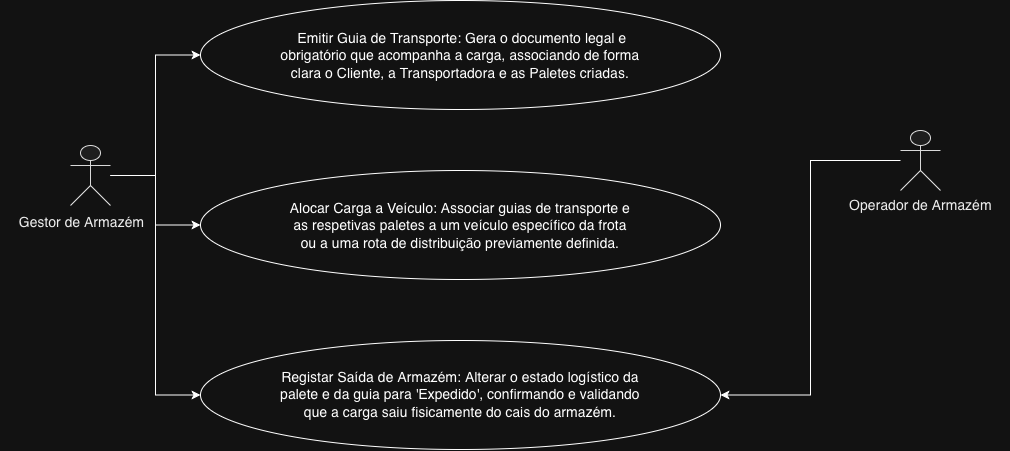

The diagram above was exported from draw.io. Its source (the exported page's mxGraphModel, read from the mxfile embedded in the PNG):
<mxGraphModel dx="1161" dy="801" grid="1" gridSize="10" guides="1" tooltips="1" connect="1" arrows="1" fold="1" page="1" pageScale="1" pageWidth="827" pageHeight="1169" math="0" shadow="0">
  <root>
    <mxCell id="0" />
    <mxCell id="1" parent="0" />
    <UserObject label="" plantUmlData="{&#10;  &quot;data&quot;: &quot;@startuml\nleft to right direction\nskinparam usecase {\n  BackgroundColor transparent\n}\n\nactor \&quot;Gestor de Armazém\&quot; as Gestor\nactor \&quot;Operador de Armazém\&quot; as Operador\n\npackage \&quot;Módulo 3: Distribuição e Expedição\&quot; {\n  \n  usecase \&quot;UC08 - Emitir Guia de Transporte: Gerar o documento legal e\\nobrigatório que acompanha a carga, associando de forma\\nclara o Cliente, a Transportadora e as Paletes criadas.\&quot; as UC08\n\n  usecase \&quot;UC09 - Alocar Carga a Veículo: Associar guias de transporte e\\nas respetivas paletes a um veículo específico da frota\\nou a uma rota de distribuição previamente definida.\&quot; as UC09\n\n  usecase \&quot;UC10 - Registar Saída de Armazém: Alterar o estado logístico da\\npalete e da guia para 'Expedido', confirmando e validando\\nque a carga saiu fisicamente das docas (cais) do armazém.\&quot; as UC10\n\n}\n\n' Ligações Administrativas\nGestor --&gt; UC08\nGestor --&gt; UC09\n\n' Ligações Operacionais\nOperador --&gt; UC10\n\n@enduml&quot;,&#10;  &quot;config&quot;: null&#10;}" id="tsopZBeetHv5B1DM4mAF-26">
      <mxCell connectable="0" parent="1" style="group;transparentBounds=1;editIcon=1;lockedGroup=0;groupPadding=10;" vertex="1">
        <mxGeometry as="geometry" />
      </mxCell>
    </UserObject>
    <UserObject label="" plantUmlId="actor_4" plantUmlBaseStyle="shape=umlActor;html=1;fillColor=#F1F1F1;strokeColor=#181818;fontColor=#000000;fontSize=14;" plantUmlBaseValue="" id="tsopZBeetHv5B1DM4mAF-31">
      <mxCell parent="tsopZBeetHv5B1DM4mAF-26" style="shape=umlActor;html=1;fillColor=#F1F1F1;strokeColor=#181818;fontColor=#000000;fontSize=14;" vertex="1">
        <mxGeometry height="60" width="40" x="70" y="255" as="geometry" />
      </mxCell>
    </UserObject>
    <UserObject label="Gestor de Armazém" plantUmlId="actorlbl_5" plantUmlBaseStyle="text;html=1;align=center;verticalAlign=top;fontColor=#000000;fontSize=14;" plantUmlBaseValue="Gestor de Armazém" id="tsopZBeetHv5B1DM4mAF-32">
      <mxCell parent="tsopZBeetHv5B1DM4mAF-26" style="text;html=1;align=center;verticalAlign=top;fontColor=#000000;fontSize=14;" vertex="1">
        <mxGeometry height="17" width="141" x="10" y="317" as="geometry" />
      </mxCell>
    </UserObject>
    <UserObject label="" plantUmlId="actor_6" plantUmlBaseStyle="shape=umlActor;html=1;fillColor=#F1F1F1;strokeColor=#181818;fontColor=#000000;fontSize=14;" plantUmlBaseValue="" id="tsopZBeetHv5B1DM4mAF-33">
      <mxCell parent="tsopZBeetHv5B1DM4mAF-26" style="shape=umlActor;html=1;fillColor=#F1F1F1;strokeColor=#181818;fontColor=#000000;fontSize=14;" vertex="1">
        <mxGeometry height="60" width="40" x="900" y="240" as="geometry" />
      </mxCell>
    </UserObject>
    <UserObject label="Operador de Armazém" plantUmlId="actorlbl_7" plantUmlBaseStyle="text;html=1;align=center;verticalAlign=top;fontColor=#000000;fontSize=14;" plantUmlBaseValue="Operador de Armazém" id="tsopZBeetHv5B1DM4mAF-34">
      <mxCell parent="tsopZBeetHv5B1DM4mAF-26" style="text;html=1;align=center;verticalAlign=top;fontColor=#000000;fontSize=14;" vertex="1">
        <mxGeometry height="17" width="160" x="840" y="300" as="geometry" />
      </mxCell>
    </UserObject>
    <mxCell id="tsopZBeetHv5B1DM4mAF-41" parent="1" style="ellipse;whiteSpace=wrap;html=1;" value="&lt;div&gt;&lt;span style=&quot;color: light-dark(rgb(237, 237, 237), rgb(255, 255, 255));&quot;&gt;&lt;span style=&quot;caret-color: rgb(237, 237, 237); font-size: 14px;&quot;&gt;Registar Saída de Armazém: Alterar o estado logístico da&lt;/span&gt;&lt;br style=&quot;caret-color: rgb(237, 237, 237); font-size: 14px;&quot;&gt;&lt;span style=&quot;caret-color: rgb(237, 237, 237); font-size: 14px;&quot;&gt;palete e da guia para 'Expedido', confirmando e validando&lt;/span&gt;&lt;br style=&quot;caret-color: rgb(237, 237, 237); font-size: 14px;&quot;&gt;&lt;span style=&quot;caret-color: rgb(237, 237, 237); font-size: 14px;&quot;&gt;que a carga saiu fisicamente do cais do armazém.&lt;/span&gt;&lt;/span&gt;&lt;br&gt;&lt;/div&gt;" vertex="1">
      <mxGeometry height="109" width="520" x="200" y="450" as="geometry" />
    </mxCell>
    <mxCell id="tsopZBeetHv5B1DM4mAF-39" parent="1" style="ellipse;whiteSpace=wrap;html=1;" value="&lt;span style=&quot;color: light-dark(rgb(237, 237, 237), rgb(255, 255, 255));&quot;&gt;&lt;span style=&quot;caret-color: rgb(237, 237, 237); font-size: 14px;&quot;&gt;Alocar Carga a Veículo: Associar guias de transporte e&lt;/span&gt;&lt;br style=&quot;caret-color: rgb(237, 237, 237); font-size: 14px;&quot;&gt;&lt;span style=&quot;caret-color: rgb(237, 237, 237); font-size: 14px;&quot;&gt;as respetivas paletes a um veículo específico da frota&lt;/span&gt;&lt;br style=&quot;caret-color: rgb(237, 237, 237); font-size: 14px;&quot;&gt;&lt;span style=&quot;caret-color: rgb(237, 237, 237); font-size: 14px;&quot;&gt;ou a uma rota de distribuição previamente definida.&lt;/span&gt;&lt;/span&gt;" vertex="1">
      <mxGeometry height="109" width="520" x="200" y="280" as="geometry" />
    </mxCell>
    <mxCell id="tsopZBeetHv5B1DM4mAF-38" parent="1" style="ellipse;whiteSpace=wrap;html=1;" value="&lt;span style=&quot;color: light-dark(rgb(237, 237, 237), rgb(255, 255, 255));&quot;&gt;&lt;span style=&quot;caret-color: rgb(237, 237, 237); font-size: 14px;&quot;&gt;&amp;nbsp;Emitir Guia de Transporte: Gera o documento legal e&lt;/span&gt;&lt;br style=&quot;caret-color: rgb(237, 237, 237); font-size: 14px;&quot;&gt;&lt;span style=&quot;caret-color: rgb(237, 237, 237); font-size: 14px;&quot;&gt;obrigatório que acompanha a carga, associando de forma&lt;/span&gt;&lt;br style=&quot;caret-color: rgb(237, 237, 237); font-size: 14px;&quot;&gt;&lt;span style=&quot;caret-color: rgb(237, 237, 237); font-size: 14px;&quot;&gt;clara o Cliente, a Transportadora e as Paletes criadas.&lt;/span&gt;&lt;/span&gt;" vertex="1">
      <mxGeometry height="109" width="520" x="200" y="110" as="geometry" />
    </mxCell>
    <mxCell id="tsopZBeetHv5B1DM4mAF-42" edge="1" parent="1" source="tsopZBeetHv5B1DM4mAF-33" style="edgeStyle=orthogonalEdgeStyle;rounded=0;orthogonalLoop=1;jettySize=auto;html=1;entryX=1;entryY=0.5;entryDx=0;entryDy=0;" target="tsopZBeetHv5B1DM4mAF-41">
      <mxGeometry relative="1" as="geometry" />
    </mxCell>
    <mxCell id="tsopZBeetHv5B1DM4mAF-43" edge="1" parent="1" source="tsopZBeetHv5B1DM4mAF-31" style="edgeStyle=orthogonalEdgeStyle;rounded=0;orthogonalLoop=1;jettySize=auto;html=1;entryX=0;entryY=0.5;entryDx=0;entryDy=0;" target="tsopZBeetHv5B1DM4mAF-38">
      <mxGeometry relative="1" as="geometry" />
    </mxCell>
    <mxCell id="tsopZBeetHv5B1DM4mAF-44" edge="1" parent="1" source="tsopZBeetHv5B1DM4mAF-31" style="edgeStyle=orthogonalEdgeStyle;rounded=0;orthogonalLoop=1;jettySize=auto;html=1;entryX=0;entryY=0.5;entryDx=0;entryDy=0;" target="tsopZBeetHv5B1DM4mAF-39">
      <mxGeometry relative="1" as="geometry" />
    </mxCell>
    <mxCell id="tsopZBeetHv5B1DM4mAF-46" edge="1" parent="1" source="tsopZBeetHv5B1DM4mAF-31" style="edgeStyle=orthogonalEdgeStyle;rounded=0;orthogonalLoop=1;jettySize=auto;html=1;entryX=0;entryY=0.5;entryDx=0;entryDy=0;" target="tsopZBeetHv5B1DM4mAF-41">
      <mxGeometry relative="1" as="geometry" />
    </mxCell>
  </root>
</mxGraphModel>